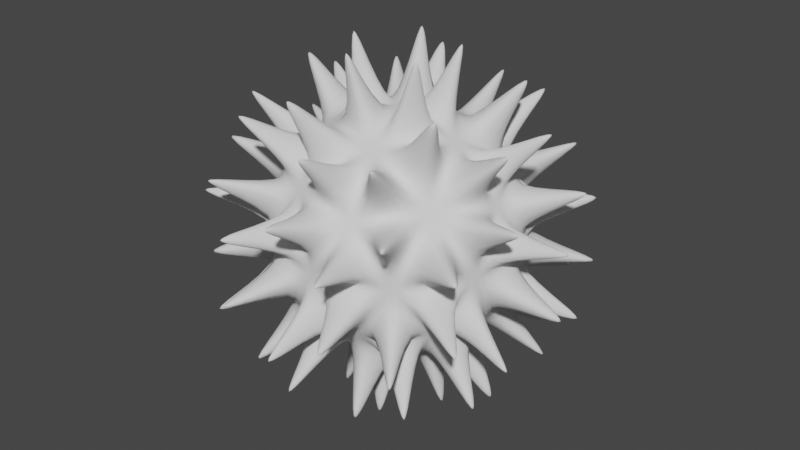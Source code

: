 # Source: Enemy.blend  (saved by Blender 2.80.75; exported with 4.5.12 LTS)
import bpy
from mathutils import Matrix  # noqa: F401  (used for matrix-valued properties, if any)

bpy.ops.wm.read_factory_settings(use_empty=True)
scene = bpy.context.scene
scene.name = 'Scene'

# ---- collections
col_collection = bpy.data.collections.new('Collection'); scene.collection.children.link(col_collection)

# ---- world
world_world = bpy.data.worlds.new('World'); scene.world = world_world
world_world.use_nodes = True; world_world.node_tree.nodes.clear()
_N = world_world.node_tree.nodes; _L = world_world.node_tree.links
n0 = _N.new('ShaderNodeOutputWorld'); n0.name = 'World Output'; n0.location = (300, 300)
n1 = _N.new('ShaderNodeBackground'); n1.name = 'Background'; n1.location = (10, 300)
n1.inputs[0].default_value = (0.05088, 0.05088, 0.05088, 1.0)
_L.new(n1.outputs[0], n0.inputs[0])
n0.is_active_output = True
world_world.color = (0.05088, 0.05088, 0.05088)
world_world.use_sun_shadow = False
world_world.sun_shadow_jitter_overblur = 0.0

# ---- meshes
me_icosphere = bpy.data.meshes.new('Icosphere')
me_icosphere.from_pydata([(0.1279, -0.3938, -1.458), (0.0181, -0.05569, -0.9515), (-0.3349, -0.2434, -1.458), (-0.04737, -0.03442, -0.9515), (-0.3349, 0.2434, -1.458), (-0.04737, 0.03442, -0.9515), (0.1279, 0.3938, -1.458), (0.0181, 0.05569, -0.9515), (0.414, 6.893e-09, -1.458), (0.05856, 9.307e-09, -0.9515), (0.7909, -0.8754, -0.9517), (0.6511, -0.5156, -0.4679), (1.077, -0.4816, -0.9517), (0.6916, -0.4599, -0.4679), (1.333, -0.4816, -0.5377), (0.7278, -0.4599, -0.4093), (1.205, -0.8754, -0.2818), (0.7097, -0.5156, -0.3731), (0.8699, -1.119, -0.5377), (0.6623, -0.55, -0.4093), (-0.1253, -1.173, -0.9517), (-0.2237, -0.7998, -0.4679), (-0.04621, -1.416, -0.5377), (-0.2125, -0.8343, -0.4093), (-0.4602, -1.416, -0.2818), (-0.2711, -0.8343, -0.3731), (-0.7952, -1.173, -0.5377), (-0.3184, -0.7998, -0.4093), (-0.5882, -1.023, -0.9517), (-0.2892, -0.7786, -0.4679), (-1.154, -0.2434, -0.9517), (-0.8298, -0.03442, -0.4679), (-1.361, -0.3938, -0.5377), (-0.8591, -0.05569, -0.4093), (-1.489, -8.691e-09, -0.2818), (-0.8772, 1.445e-09, -0.3731), (-1.361, 0.3938, -0.5377), (-0.8591, 0.05569, -0.4093), (-1.154, 0.2434, -0.9517), (-0.8298, 0.03442, -0.4679), (-0.5882, 1.023, -0.9517), (-0.2892, 0.7786, -0.4679), (-0.7952, 1.173, -0.5377), (-0.3184, 0.7998, -0.4093), (-0.4602, 1.416, -0.2818), (-0.2711, 0.8343, -0.3731), (-0.04621, 1.416, -0.5377), (-0.2125, 0.8343, -0.4093), (-0.1253, 1.173, -0.9517), (-0.2237, 0.7998, -0.4679), (1.077, 0.4816, -0.9517), (0.6916, 0.4599, -0.4679), (0.7909, 0.8754, -0.9517), (0.6511, 0.5156, -0.4679), (0.8699, 1.119, -0.5377), (0.6623, 0.55, -0.4093), (1.205, 0.8754, -0.2818), (0.7097, 0.5156, -0.3731), (1.333, 0.4816, -0.5377), (0.7278, 0.4599, -0.4093), (0.4602, -1.416, 0.2818), (0.2711, -0.8343, 0.3731), (0.7952, -1.173, 0.5377), (0.3184, -0.7998, 0.4093), (0.5882, -1.023, 0.9517), (0.2892, -0.7786, 0.4679), (0.1253, -1.173, 0.9517), (0.2237, -0.7998, 0.4679), (0.04621, -1.416, 0.5377), (0.2125, -0.8343, 0.4093), (-1.205, -0.8754, 0.2818), (-0.7097, -0.5156, 0.3731), (-0.8699, -1.119, 0.5377), (-0.6623, -0.55, 0.4093), (-0.7909, -0.8754, 0.9517), (-0.6511, -0.5156, 0.4679), (-1.077, -0.4816, 0.9517), (-0.6916, -0.4599, 0.4679), (-1.333, -0.4816, 0.5377), (-0.7278, -0.4599, 0.4093), (-1.205, 0.8754, 0.2818), (-0.7097, 0.5156, 0.3731), (-1.333, 0.4816, 0.5377), (-0.7278, 0.4599, 0.4093), (-1.077, 0.4816, 0.9517), (-0.6916, 0.4599, 0.4679), (-0.7909, 0.8754, 0.9517), (-0.6511, 0.5156, 0.4679), (-0.8699, 1.119, 0.5377), (-0.6623, 0.55, 0.4093), (0.4602, 1.416, 0.2818), (0.2711, 0.8343, 0.3731), (0.04621, 1.416, 0.5377), (0.2125, 0.8343, 0.4093), (0.1253, 1.173, 0.9517), (0.2237, 0.7998, 0.4679), (0.5882, 1.023, 0.9517), (0.2892, 0.7786, 0.4679), (0.7952, 1.173, 0.5377), (0.3184, 0.7998, 0.4093), (1.489, -7.978e-09, 0.2818), (0.8772, 4.448e-09, 0.3731), (1.361, 0.3938, 0.5377), (0.8591, 0.05569, 0.4093), (1.154, 0.2434, 0.9517), (0.8298, 0.03442, 0.4679), (1.154, -0.2434, 0.9517), (0.8298, -0.03442, 0.4679), (1.361, -0.3938, 0.5377), (0.8591, -0.05569, 0.4093), (0.3349, 0.2434, 1.458), (0.04737, 0.03442, 0.9515), (-0.1279, 0.3938, 1.458), (-0.0181, 0.05569, 0.9515), (-0.414, 6.18e-09, 1.458), (-0.05856, 5.594e-09, 0.9515), (-0.1279, -0.3938, 1.458), (-0.0181, -0.05569, 0.9515), (0.3349, -0.2434, 1.458), (0.04737, -0.03442, 0.9515), (0.1133, -0.4387, -1.445), (-0.1035, -0.4306, -0.8339), (0.2402, -0.8601, -1.203), (-0.09034, -0.4907, -0.8004), (-0.115, -1.142, -0.988), (-0.1366, -0.5323, -0.7679), (-0.5779, -0.9911, -0.988), (-0.2024, -0.5109, -0.7679), (-0.6999, -0.5546, -1.203), (-0.2154, -0.4501, -0.8004), (-0.3496, -0.2883, -1.445), (-0.1693, -0.4092, -0.8339), (0.764, -0.8559, -0.988), (0.4234, -0.3503, -0.7679), (0.3112, -0.837, -1.203), (0.3615, -0.3439, -0.8004), (0.1662, -0.4216, -1.445), (0.3369, -0.2875, -0.8339), (0.4523, -0.02781, -1.445), (0.3775, -0.2315, -0.8339), (0.8922, -0.03733, -1.203), (0.4388, -0.2376, -0.8004), (1.05, -0.4621, -0.988), (0.464, -0.2944, -0.7679), (-0.07674, -1.169, -0.9588), (0.1821, -0.7638, -0.5244), (0.2916, -0.8974, -1.164), (0.2366, -0.7283, -0.5506), (0.7494, -0.9009, -0.9588), (0.3016, -0.725, -0.5244), (0.8285, -1.144, -0.5447), (0.3129, -0.7596, -0.4656), (0.4522, -1.392, -0.3233), (0.258, -0.794, -0.4387), (0.002324, -1.413, -0.5447), (0.1934, -0.7984, -0.4656), (1.088, -0.4343, -0.9587), (0.7827, -0.06283, -0.5244), (0.9436, 0.0, -1.164), (0.7658, -7.451e-09, -0.5506), (1.088, 0.4343, -0.9587), (0.7827, 0.06283, -0.5244), (1.344, 0.4343, -0.5447), (0.8191, 0.06283, -0.4656), (1.463, 1.648e-09, -0.3233), (0.8349, 0.0, -0.4387), (1.344, -0.4343, -0.5447), (0.8191, -0.06283, -0.4656), (1.05, 0.4621, -0.988), (0.464, 0.2944, -0.7679), (0.8922, 0.03733, -1.203), (0.4388, 0.2376, -0.8004), (0.4523, 0.02781, -1.445), (0.3775, 0.2315, -0.8339), (0.1662, 0.4216, -1.445), (0.3369, 0.2875, -0.8339), (0.3112, 0.837, -1.203), (0.3615, 0.3439, -0.8004), (0.764, 0.8559, -0.988), (0.4234, 0.3503, -0.7679), (-0.3823, -0.2434, -1.445), (-0.4415, -0.03459, -0.8339), (-0.7438, -0.4942, -1.203), (-0.4946, -0.06573, -0.8004), (-1.121, -0.2434, -0.988), (-0.5484, -0.03459, -0.7679), (-1.121, 0.2434, -0.988), (-0.5484, 0.03459, -0.7679), (-0.7438, 0.4942, -1.203), (-0.4946, 0.06573, -0.8004), (-0.3823, 0.2434, -1.445), (-0.4415, 0.03459, -0.8339), (-1.136, -0.2883, -0.9587), (-0.6702, -0.4092, -0.5244), (-0.7634, -0.5546, -1.164), (-0.6195, -0.4501, -0.5506), (-0.6252, -0.9911, -0.9588), (-0.5963, -0.5109, -0.5244), (-0.8322, -1.142, -0.5447), (-0.6257, -0.5323, -0.4656), (-1.184, -0.8601, -0.3233), (-0.6755, -0.4907, -0.4387), (-1.343, -0.4387, -0.5447), (-0.6996, -0.4306, -0.4656), (-0.3496, 0.2883, -1.445), (-0.1693, 0.4092, -0.8339), (-0.6999, 0.5546, -1.203), (-0.2154, 0.4501, -0.8004), (-0.5779, 0.9911, -0.988), (-0.2024, 0.5109, -0.7679), (-0.115, 1.142, -0.988), (-0.1366, 0.5323, -0.7679), (0.2402, 0.8601, -1.203), (-0.09034, 0.4907, -0.8004), (0.1133, 0.4387, -1.445), (-0.1035, 0.4306, -0.8339), (-0.6252, 0.9911, -0.9588), (-0.5963, 0.5109, -0.5244), (-0.7634, 0.5546, -1.164), (-0.6195, 0.4501, -0.5506), (-1.136, 0.2883, -0.9587), (-0.6702, 0.4092, -0.5244), (-1.343, 0.4387, -0.5447), (-0.6996, 0.4306, -0.4656), (-1.184, 0.8601, -0.3233), (-0.6755, 0.4907, -0.4387), (-0.8322, 1.142, -0.5447), (-0.6257, 0.5323, -0.4656), (0.7494, 0.9009, -0.9588), (0.3016, 0.725, -0.5244), (0.2916, 0.8974, -1.164), (0.2366, 0.7283, -0.5506), (-0.07674, 1.169, -0.9588), (0.1821, 0.7638, -0.5244), (0.002324, 1.413, -0.5447), (0.1934, 0.7984, -0.4656), (0.4522, 1.392, -0.3233), (0.258, 0.794, -0.4387), (0.8285, 1.144, -0.5447), (0.3129, 0.7596, -0.4656), (1.353, -0.4621, -0.4974), (0.8943, -0.2944, -0.07163), (1.475, -0.03733, -0.2598), (0.9121, -0.2376, -0.03456), (1.494, -0.02781, 0.2415), (0.9147, -0.2315, 0.03526), (1.366, -0.4216, 0.4974), (0.8965, -0.2875, 0.07163), (1.216, -0.837, 0.2598), (0.8775, -0.3439, 0.03456), (1.225, -0.8559, -0.2415), (0.8761, -0.3503, -0.03526), (1.494, 0.02781, 0.2415), (0.9147, 0.2315, 0.03526), (1.475, 0.03733, -0.2598), (0.9121, 0.2376, -0.03456), (1.353, 0.4621, -0.4974), (0.8943, 0.2944, -0.07163), (1.225, 0.8559, -0.2415), (0.8761, 0.3503, -0.03526), (1.216, 0.837, 0.2598), (0.8775, 0.3439, 0.03456), (1.366, 0.4216, 0.4974), (0.8965, 0.2875, 0.07163), (-0.02133, -1.43, -0.4974), (-0.003605, -0.9415, -0.07163), (0.4204, -1.415, -0.2598), (0.05591, -0.9409, -0.03456), (0.4354, -1.43, 0.2415), (0.06246, -0.9415, 0.03526), (0.02133, -1.43, 0.4974), (0.003605, -0.9415, 0.07163), (-0.4204, -1.415, 0.2598), (-0.05591, -0.9409, 0.03456), (-0.4354, -1.43, -0.2415), (-0.06246, -0.9415, -0.03526), (0.4883, -1.413, 0.2415), (0.5029, -0.7984, 0.03526), (0.4914, -1.392, -0.2598), (0.5078, -0.794, -0.03456), (0.8577, -1.144, -0.4974), (0.5563, -0.7596, -0.07163), (1.193, -0.9009, -0.2415), (0.6039, -0.725, -0.03526), (1.172, -0.8974, 0.2598), (0.5983, -0.7283, 0.03456), (0.8232, -1.169, 0.4974), (0.5505, -0.7638, 0.07163), (-1.366, -0.4216, -0.4974), (-0.8965, -0.2875, -0.07163), (-1.216, -0.837, -0.2598), (-0.8775, -0.3439, -0.03456), (-1.225, -0.8559, 0.2415), (-0.8761, -0.3503, 0.03526), (-1.353, -0.4621, 0.4974), (-0.8943, -0.2944, 0.07163), (-1.475, -0.03733, 0.2598), (-0.9121, -0.2376, 0.03456), (-1.494, -0.02781, -0.2415), (-0.9147, -0.2315, -0.03526), (-1.193, -0.9009, 0.2415), (-0.6039, -0.725, 0.03526), (-1.172, -0.8974, -0.2598), (-0.5983, -0.7283, -0.03456), (-0.8232, -1.169, -0.4974), (-0.5505, -0.7638, -0.07163), (-0.4882, -1.413, -0.2415), (-0.5029, -0.7984, -0.03526), (-0.4914, -1.392, 0.2598), (-0.5078, -0.794, 0.03456), (-0.8577, -1.144, 0.4974), (-0.5563, -0.7596, 0.07163), (-0.8232, 1.169, -0.4974), (-0.5505, 0.7638, -0.07163), (-1.172, 0.8974, -0.2598), (-0.5983, 0.7283, -0.03456), (-1.193, 0.9009, 0.2415), (-0.6039, 0.725, 0.03526), (-0.8577, 1.144, 0.4974), (-0.5563, 0.7596, 0.07163), (-0.4914, 1.392, 0.2598), (-0.5078, 0.794, 0.03456), (-0.4883, 1.413, -0.2415), (-0.5029, 0.7984, -0.03526), (-1.225, 0.8559, 0.2415), (-0.8761, 0.3503, 0.03526), (-1.216, 0.837, -0.2598), (-0.8775, 0.3439, -0.03456), (-1.366, 0.4216, -0.4974), (-0.8965, 0.2875, -0.07163), (-1.494, 0.02781, -0.2415), (-0.9147, 0.2315, -0.03526), (-1.475, 0.03733, 0.2598), (-0.9121, 0.2376, 0.03456), (-1.353, 0.4621, 0.4974), (-0.8943, 0.2944, 0.07163), (0.8577, 1.144, -0.4974), (0.5563, 0.7596, -0.07163), (0.4914, 1.392, -0.2598), (0.5078, 0.794, -0.03456), (0.4883, 1.413, 0.2415), (0.5029, 0.7984, 0.03526), (0.8232, 1.169, 0.4974), (0.5505, 0.7638, 0.07163), (1.172, 0.8974, 0.2598), (0.5983, 0.7283, 0.03456), (1.193, 0.9009, -0.2415), (0.6039, 0.725, -0.03526), (0.4354, 1.43, 0.2415), (0.06246, 0.9415, 0.03526), (0.4204, 1.415, -0.2598), (0.05591, 0.9409, -0.03456), (-0.02133, 1.43, -0.4974), (-0.003605, 0.9415, -0.07163), (-0.4354, 1.43, -0.2415), (-0.06246, 0.9415, -0.03526), (-0.4204, 1.415, 0.2598), (-0.05591, 0.9409, 0.03456), (0.02133, 1.43, 0.4974), (0.003605, 0.9415, 0.07163), (0.8322, -1.142, 0.5447), (0.6257, -0.5323, 0.4656), (1.184, -0.8601, 0.3233), (0.6755, -0.4907, 0.4387), (1.343, -0.4387, 0.5447), (0.6996, -0.4306, 0.4656), (1.136, -0.2883, 0.9587), (0.6702, -0.4092, 0.5244), (0.7634, -0.5546, 1.164), (0.6195, -0.4501, 0.5506), (0.6252, -0.9911, 0.9588), (0.5963, -0.5109, 0.5244), (-0.8285, -1.144, 0.5447), (-0.3129, -0.7596, 0.4656), (-0.4522, -1.392, 0.3233), (-0.258, -0.794, 0.4387), (-0.002324, -1.413, 0.5447), (-0.1934, -0.7984, 0.4656), (0.07674, -1.169, 0.9588), (-0.1821, -0.7638, 0.5244), (-0.2916, -0.8974, 1.164), (-0.2366, -0.7283, 0.5506), (-0.7494, -0.9009, 0.9588), (-0.3016, -0.725, 0.5244), (-1.344, 0.4343, 0.5447), (-0.8191, 0.06283, 0.4656), (-1.463, 3.09e-09, 0.3233), (-0.8349, -2.811e-09, 0.4387), (-1.344, -0.4343, 0.5447), (-0.8191, -0.06283, 0.4656), (-1.088, -0.4343, 0.9587), (-0.7827, -0.06283, 0.5244), (-0.9436, 0.0, 1.164), (-0.7658, -1.026e-08, 0.5506), (-1.088, 0.4343, 0.9587), (-0.7827, 0.06283, 0.5244), (-0.002324, 1.413, 0.5447), (-0.1934, 0.7984, 0.4656), (-0.4522, 1.392, 0.3233), (-0.258, 0.794, 0.4387), (-0.8285, 1.144, 0.5447), (-0.3129, 0.7596, 0.4656), (-0.7494, 0.9009, 0.9588), (-0.3016, 0.725, 0.5244), (-0.2916, 0.8974, 1.164), (-0.2366, 0.7283, 0.5506), (0.07674, 1.169, 0.9588), (-0.1821, 0.7638, 0.5244), (1.343, 0.4387, 0.5447), (0.6996, 0.4306, 0.4656), (1.184, 0.8601, 0.3233), (0.6755, 0.4907, 0.4387), (0.8322, 1.142, 0.5447), (0.6257, 0.5323, 0.4656), (0.6252, 0.9911, 0.9588), (0.5963, 0.5109, 0.5244), (0.7634, 0.5546, 1.164), (0.6195, 0.4501, 0.5506), (1.136, 0.2883, 0.9587), (0.6702, 0.4092, 0.5244), (0.5779, -0.9911, 0.988), (0.2024, -0.5109, 0.7679), (0.6999, -0.5546, 1.203), (0.2154, -0.4501, 0.8004), (0.3496, -0.2883, 1.445), (0.1693, -0.4092, 0.8339), (-0.1133, -0.4387, 1.445), (0.1035, -0.4306, 0.8339), (-0.2402, -0.8601, 1.203), (0.09034, -0.4907, 0.8004), (0.115, -1.142, 0.988), (0.1366, -0.5323, 0.7679), (0.3823, -0.2434, 1.445), (0.4415, -0.03459, 0.8339), (0.7438, -0.4942, 1.203), (0.4946, -0.06573, 0.8004), (1.121, -0.2434, 0.988), (0.5484, -0.03459, 0.7679), (1.121, 0.2434, 0.988), (0.5484, 0.03459, 0.7679), (0.7438, 0.4942, 1.203), (0.4946, 0.06573, 0.8004), (0.3823, 0.2434, 1.445), (0.4415, 0.03459, 0.8339), (-0.764, -0.8559, 0.988), (-0.4234, -0.3503, 0.7679), (-0.3112, -0.837, 1.203), (-0.3615, -0.3439, 0.8004), (-0.1662, -0.4216, 1.445), (-0.3369, -0.2875, 0.8339), (-0.4523, -0.02781, 1.445), (-0.3775, -0.2315, 0.8339), (-0.8922, -0.03733, 1.203), (-0.4388, -0.2376, 0.8004), (-1.05, -0.4621, 0.988), (-0.464, -0.2944, 0.7679), (-1.05, 0.4621, 0.988), (-0.464, 0.2944, 0.7679), (-0.8922, 0.03733, 1.203), (-0.4388, 0.2376, 0.8004), (-0.4523, 0.02781, 1.445), (-0.3775, 0.2315, 0.8339), (-0.1662, 0.4216, 1.445), (-0.3369, 0.2875, 0.8339), (-0.3112, 0.837, 1.203), (-0.3615, 0.3439, 0.8004), (-0.764, 0.8559, 0.988), (-0.4234, 0.3503, 0.7679), (0.115, 1.142, 0.988), (0.1366, 0.5323, 0.7679), (-0.2402, 0.8601, 1.203), (0.09034, 0.4907, 0.8004), (-0.1133, 0.4387, 1.445), (0.1035, 0.4306, 0.8339), (0.3496, 0.2883, 1.445), (0.1693, 0.4092, 0.8339), (0.6999, 0.5546, 1.203), (0.2154, 0.4501, 0.8004), (0.5779, 0.9911, 0.988), (0.2024, 0.5109, 0.7679)], [], [(19, 151, 149, 11), (17, 283, 281, 19), (7, 175, 173, 9), (138, 8, 172), (191, 5, 3, 181), (150, 18, 280), (27, 199, 197, 29), (37, 223, 221, 39), (47, 235, 233, 49), (162, 58, 256), (275, 25, 23, 265), (299, 35, 33, 289), (323, 45, 43, 313), (239, 55, 53, 229), (371, 65, 63, 361), (270, 68, 376), (294, 78, 388), (318, 88, 400), (342, 98, 412), (121, 123, 125, 127, 129, 131), (133, 135, 137, 139, 141, 143), (419, 105, 103, 409), (111, 475, 473, 113), (421, 423, 425, 427, 429, 431), (407, 95, 93, 397), (115, 451, 449, 117), (409, 411, 413, 415, 417, 419), (395, 85, 83, 385), (117, 427, 425, 119), (397, 399, 401, 403, 405, 407), (383, 75, 73, 373), (424, 432, 118), (385, 387, 389, 391, 393, 395), (105, 439, 437, 107), (107, 367, 365, 109), (277, 279, 281, 283, 285, 287), (479, 97, 95, 469), (97, 415, 413, 99), (373, 375, 377, 379, 381, 383), (467, 87, 85, 457), (87, 403, 401, 89), (325, 327, 329, 331, 333, 335), (455, 77, 75, 445), (77, 391, 389, 79), (301, 303, 305, 307, 309, 311), (431, 67, 65, 421), (67, 379, 377, 69), (265, 267, 269, 271, 273, 275), (246, 108, 364), (109, 247, 245, 101), (253, 255, 257, 259, 261, 263), (45, 355, 353, 47), (99, 343, 341, 91), (241, 243, 245, 247, 249, 251), (35, 331, 329, 37), (89, 319, 317, 81), (229, 231, 233, 235, 237, 239), (25, 307, 305, 27), (79, 295, 293, 71), (169, 171, 173, 175, 177, 179), (251, 17, 15, 241), (443, 111, 119, 433), (181, 183, 185, 187, 189, 191), (347, 57, 55, 337), (57, 259, 257, 59), (193, 195, 197, 199, 201, 203), (210, 48, 232), (59, 163, 161, 51), (205, 207, 209, 211, 213, 215), (186, 38, 220), (49, 211, 209, 41), (195, 129, 127, 197), (126, 28, 196), (69, 271, 269, 61), (157, 159, 161, 163, 165, 167), (167, 15, 13, 157), (39, 187, 185, 31), (145, 147, 149, 151, 153, 155), (29, 127, 125, 21), (131, 3, 1, 121), (143, 13, 11, 133), (155, 23, 21, 145), (203, 33, 31, 193), (227, 43, 41, 217), (179, 53, 51, 169), (287, 63, 61, 277), (311, 73, 71, 301), (335, 83, 81, 325), (359, 93, 91, 349), (263, 103, 101, 253), (442, 474, 110), (121, 137, 135, 123), (147, 135, 133, 149), (279, 153, 151, 281), (159, 171, 169, 161), (175, 215, 213, 177), (183, 195, 193, 185), (303, 201, 199, 305), (207, 219, 217, 209), (327, 225, 223, 329), (351, 237, 235, 353), (243, 255, 253, 245), (259, 347, 345, 261), (267, 279, 277, 269), (285, 363, 361, 287), (291, 303, 301, 293), (309, 375, 373, 311), (315, 327, 325, 317), (333, 387, 385, 335), (339, 351, 349, 341), (357, 399, 397, 359), (435, 369, 367, 437), (429, 381, 379, 431), (453, 393, 391, 455), (465, 405, 403, 467), (477, 417, 415, 479), (423, 435, 433, 425), (441, 477, 475, 443), (459, 453, 451, 461), (471, 465, 463, 473), (0, 136, 120), (132, 10, 148), (124, 144, 20), (12, 142, 156), (160, 168, 50), (2, 130, 180), (184, 192, 30), (4, 190, 204), (208, 216, 40), (178, 228, 52), (14, 166, 240), (244, 252, 100), (22, 154, 264), (268, 276, 60), (32, 202, 288), (292, 300, 70), (42, 226, 312), (316, 324, 80), (54, 238, 336), (340, 348, 90), (286, 360, 62), (310, 372, 72), (334, 384, 82), (358, 396, 92), (262, 408, 102), (64, 370, 420), (111, 113, 115, 117, 119), (74, 382, 444), (84, 394, 456), (94, 406, 468), (21, 23, 25, 27, 29), (1, 3, 5, 7, 9), (11, 13, 15, 17, 19), (51, 53, 55, 57, 59), (6, 214, 174), (31, 33, 35, 37, 39), (198, 26, 304), (41, 43, 45, 47, 49), (222, 36, 328), (234, 46, 352), (101, 103, 105, 107, 109), (56, 346, 258), (61, 63, 65, 67, 69), (16, 250, 282), (71, 73, 75, 77, 79), (24, 274, 306), (81, 83, 85, 87, 89), (34, 298, 330), (91, 93, 95, 97, 99), (44, 322, 354), (366, 106, 436), (378, 66, 430), (390, 76, 454), (402, 86, 466), (414, 96, 478), (448, 426, 116), (104, 418, 438), (460, 450, 114), (472, 462, 112), (113, 463, 461, 115), (445, 447, 449, 451, 453, 455), (440, 416, 476), (439, 419, 417, 441), (469, 471, 473, 475, 477, 479), (470, 404, 464), (469, 407, 405, 471), (457, 459, 461, 463, 465, 467), (458, 392, 452), (457, 395, 393, 459), (433, 435, 437, 439, 441, 443), (446, 380, 428), (445, 383, 381, 447), (447, 429, 427, 449), (422, 368, 434), (421, 371, 369, 423), (260, 344, 410), (261, 411, 409, 263), (349, 351, 353, 355, 357, 359), (361, 363, 365, 367, 369, 371), (356, 320, 398), (355, 323, 321, 357), (337, 339, 341, 343, 345, 347), (332, 296, 386), (331, 299, 297, 333), (313, 315, 317, 319, 321, 323), (308, 272, 374), (307, 275, 273, 309), (289, 291, 293, 295, 297, 299), (284, 248, 362), (283, 251, 249, 285), (411, 345, 343, 413), (338, 236, 350), (337, 239, 237, 339), (399, 321, 319, 401), (314, 224, 326), (313, 227, 225, 315), (387, 297, 295, 389), (290, 200, 302), (289, 203, 201, 291), (375, 273, 271, 377), (266, 152, 278), (265, 155, 153, 267), (363, 249, 247, 365), (242, 164, 254), (241, 167, 165, 243), (176, 212, 230), (177, 231, 229, 179), (217, 219, 221, 223, 225, 227), (231, 213, 211, 233), (206, 188, 218), (205, 191, 189, 207), (219, 189, 187, 221), (182, 128, 194), (181, 131, 129, 183), (255, 165, 163, 257), (158, 140, 170), (157, 143, 141, 159), (122, 134, 146), (123, 147, 145, 125), (171, 141, 139, 173), (215, 7, 5, 205), (130, 2, 3, 131), (0, 120, 121, 1), (142, 12, 13, 143), (10, 132, 133, 11), (154, 22, 23, 155), (20, 144, 145, 21), (166, 14, 15, 167), (12, 156, 157, 13), (178, 52, 53, 179), (50, 168, 169, 51), (190, 4, 5, 191), (2, 180, 181, 3), (202, 32, 33, 203), (30, 192, 193, 31), (214, 6, 7, 215), (4, 204, 205, 5), (226, 42, 43, 227), (40, 216, 217, 41), (238, 54, 55, 239), (52, 228, 229, 53), (250, 16, 17, 251), (14, 240, 241, 15), (262, 102, 103, 263), (100, 252, 253, 101), (274, 24, 25, 275), (22, 264, 265, 23), (286, 62, 63, 287), (60, 276, 277, 61), (298, 34, 35, 299), (32, 288, 289, 33), (310, 72, 73, 311), (70, 300, 301, 71), (322, 44, 45, 323), (42, 312, 313, 43), (334, 82, 83, 335), (80, 324, 325, 81), (346, 56, 57, 347), (54, 336, 337, 55), (358, 92, 93, 359), (90, 348, 349, 91), (370, 64, 65, 371), (62, 360, 361, 63), (382, 74, 75, 383), (72, 372, 373, 73), (394, 84, 85, 395), (82, 384, 385, 83), (406, 94, 95, 407), (92, 396, 397, 93), (418, 104, 105, 419), (102, 408, 409, 103), (430, 66, 67, 431), (64, 420, 421, 65), (442, 110, 111, 443), (118, 432, 433, 119), (454, 76, 77, 455), (74, 444, 445, 75), (466, 86, 87, 467), (84, 456, 457, 85), (478, 96, 97, 479), (94, 468, 469, 95), (28, 126, 127, 29), (124, 20, 21, 125), (8, 138, 139, 9), (136, 0, 1, 137), (18, 150, 151, 19), (148, 10, 11, 149), (58, 162, 163, 59), (160, 50, 51, 161), (6, 174, 175, 7), (172, 8, 9, 173), (38, 186, 187, 39), (184, 30, 31, 185), (26, 198, 199, 27), (196, 28, 29, 197), (48, 210, 211, 49), (208, 40, 41, 209), (36, 222, 223, 37), (220, 38, 39, 221), (46, 234, 235, 47), (232, 48, 49, 233), (108, 246, 247, 109), (244, 100, 101, 245), (56, 258, 259, 57), (256, 58, 59, 257), (68, 270, 271, 69), (268, 60, 61, 269), (16, 282, 283, 17), (280, 18, 19, 281), (78, 294, 295, 79), (292, 70, 71, 293), (24, 306, 307, 25), (304, 26, 27, 305), (88, 318, 319, 89), (316, 80, 81, 317), (34, 330, 331, 35), (328, 36, 37, 329), (98, 342, 343, 99), (340, 90, 91, 341), (44, 354, 355, 45), (352, 46, 47, 353), (106, 366, 367, 107), (364, 108, 109, 365), (66, 378, 379, 67), (376, 68, 69, 377), (76, 390, 391, 77), (388, 78, 79, 389), (86, 402, 403, 87), (400, 88, 89, 401), (96, 414, 415, 97), (412, 98, 99, 413), (116, 426, 427, 117), (424, 118, 119, 425), (104, 438, 439, 105), (436, 106, 107, 437), (114, 450, 451, 115), (448, 116, 117, 449), (112, 462, 463, 113), (460, 114, 115, 461), (110, 474, 475, 111), (472, 112, 113, 473), (440, 476, 477, 441), (474, 442, 443, 475), (438, 418, 419, 439), (416, 440, 441, 417), (476, 416, 417, 477), (414, 478, 479, 415), (470, 464, 465, 471), (462, 472, 473, 463), (468, 406, 407, 469), (404, 470, 471, 405), (464, 404, 405, 465), (402, 466, 467, 403), (458, 452, 453, 459), (450, 460, 461, 451), (456, 394, 395, 457), (392, 458, 459, 393), (452, 392, 393, 453), (390, 454, 455, 391), (446, 428, 429, 447), (426, 448, 449, 427), (444, 382, 383, 445), (380, 446, 447, 381), (428, 380, 381, 429), (378, 430, 431, 379), (422, 434, 435, 423), (432, 424, 425, 433), (420, 370, 371, 421), (368, 422, 423, 369), (434, 368, 369, 435), (366, 436, 437, 367), (260, 410, 411, 261), (408, 262, 263, 409), (258, 346, 347, 259), (344, 260, 261, 345), (410, 344, 345, 411), (342, 412, 413, 343), (356, 398, 399, 357), (396, 358, 359, 397), (354, 322, 323, 355), (320, 356, 357, 321), (398, 320, 321, 399), (318, 400, 401, 319), (332, 386, 387, 333), (384, 334, 335, 385), (330, 298, 299, 331), (296, 332, 333, 297), (386, 296, 297, 387), (294, 388, 389, 295), (308, 374, 375, 309), (372, 310, 311, 373), (306, 274, 275, 307), (272, 308, 309, 273), (374, 272, 273, 375), (270, 376, 377, 271), (284, 362, 363, 285), (360, 286, 287, 361), (282, 250, 251, 283), (248, 284, 285, 249), (362, 248, 249, 363), (246, 364, 365, 247), (338, 350, 351, 339), (348, 340, 341, 349), (336, 238, 239, 337), (236, 338, 339, 237), (350, 236, 237, 351), (234, 352, 353, 235), (314, 326, 327, 315), (324, 316, 317, 325), (312, 226, 227, 313), (224, 314, 315, 225), (326, 224, 225, 327), (222, 328, 329, 223), (290, 302, 303, 291), (300, 292, 293, 301), (288, 202, 203, 289), (200, 290, 291, 201), (302, 200, 201, 303), (198, 304, 305, 199), (266, 278, 279, 267), (276, 268, 269, 277), (264, 154, 155, 265), (152, 266, 267, 153), (278, 152, 153, 279), (150, 280, 281, 151), (242, 254, 255, 243), (252, 244, 245, 253), (240, 166, 167, 241), (164, 242, 243, 165), (254, 164, 165, 255), (162, 256, 257, 163), (176, 230, 231, 177), (228, 178, 179, 229), (174, 214, 215, 175), (212, 176, 177, 213), (230, 212, 213, 231), (210, 232, 233, 211), (206, 218, 219, 207), (216, 208, 209, 217), (204, 190, 191, 205), (188, 206, 207, 189), (218, 188, 189, 219), (186, 220, 221, 187), (182, 194, 195, 183), (192, 184, 185, 193), (180, 130, 131, 181), (128, 182, 183, 129), (194, 128, 129, 195), (126, 196, 197, 127), (158, 170, 171, 159), (168, 160, 161, 169), (156, 142, 143, 157), (140, 158, 159, 141), (170, 140, 141, 171), (138, 172, 173, 139), (122, 146, 147, 123), (144, 124, 125, 145), (120, 136, 137, 121), (134, 122, 123, 135), (146, 134, 135, 147), (132, 148, 149, 133), (9, 139, 137, 1)])
me_icosphere.polygons.foreach_set('use_smooth', [True] * 482)
_uv = me_icosphere.uv_layers.new(name='UVMap')
_uv.uv.foreach_set('vector', [0.7391, 0.1629, 0.8075, 0.1629, 0.8075, 0.152, 0.7391, 0.152, 0.7285, 0.1704, 0.7627, 0.2297, 0.7721, 0.2242, 0.7379, 0.165, 0.4523, 0.0143, 0.4865, 0.07355, 0.4908, 0.07007, 0.4565, 0.01083, 0.6456, 0.05608, 0.6364, 0.04006, 0.6271, 0.05608, 0.2408, 0.07355, 0.275, 0.0143, 0.2707, 0.01083, 0.2365, 0.07007, 0.7805, 0.1775, 0.762, 0.1775, 0.7712, 0.1935, 0.01185, 0.1629, 0.08026, 0.1629, 0.08026, 0.152, 0.01185, 0.152, 0.1937, 0.1629, 0.2621, 0.1629, 0.2621, 0.152, 0.1937, 0.152, 0.3755, 0.1629, 0.4439, 0.1629, 0.4439, 0.152, 0.3755, 0.152, 0.5986, 0.1775, 0.5801, 0.1775, 0.5894, 0.1935, 0.8737, 0.2297, 0.9079, 0.1704, 0.8985, 0.165, 0.8642, 0.2242, 0.1464, 0.2297, 0.1806, 0.1704, 0.1712, 0.165, 0.137, 0.2242, 0.3282, 0.2297, 0.3624, 0.1704, 0.353, 0.165, 0.3188, 0.2242, 0.4652, 0.1629, 0.5336, 0.1629, 0.5336, 0.152, 0.4652, 0.152, 0.7379, 0.3204, 0.8063, 0.3203, 0.8063, 0.3095, 0.7379, 0.3095, 0.8621, 0.2789, 0.8529, 0.2949, 0.8714, 0.2949, 0.1349, 0.2789, 0.1256, 0.2949, 0.1441, 0.2949, 0.3167, 0.2789, 0.3074, 0.2949, 0.3259, 0.2949, 0.4985, 0.2789, 0.4892, 0.2949, 0.5077, 0.2949, 0.8478, 0.06877, 0.8496, 0.07402, 0.856, 0.07601, 0.8588, 0.07562, 0.8571, 0.07247, 0.8521, 0.06697, 0.772, 0.09738, 0.7757, 0.09322, 0.7742, 0.0867, 0.7725, 0.08451, 0.7706, 0.08751, 0.7683, 0.09462, 0.5561, 0.3204, 0.6245, 0.3203, 0.6245, 0.3095, 0.5561, 0.3095, 0.5477, 0.4581, 0.5135, 0.3988, 0.5092, 0.4023, 0.5435, 0.4615, 0.7735, 0.375, 0.7698, 0.3792, 0.7713, 0.3857, 0.773, 0.3879, 0.7749, 0.3849, 0.7771, 0.3778, 0.3743, 0.3204, 0.4427, 0.3203, 0.4427, 0.3095, 0.3743, 0.3095, 0.1841, 0.4581, 0.1499, 0.3988, 0.1456, 0.4023, 0.1798, 0.4615, 0.5558, 0.3095, 0.5455, 0.3046, 0.5351, 0.3095, 0.5351, 0.3204, 0.5455, 0.3253, 0.5558, 0.3204, 0.1925, 0.3204, 0.2609, 0.3203, 0.2609, 0.3095, 0.1925, 0.3095, 0.9114, 0.4581, 0.8772, 0.3988, 0.8729, 0.4023, 0.9071, 0.4615, 0.3739, 0.3095, 0.3636, 0.3046, 0.3533, 0.3095, 0.3533, 0.3204, 0.3636, 0.3253, 0.3739, 0.3204, 0.9197, 0.3204, 0.9882, 0.3203, 0.9882, 0.3095, 0.9197, 0.3095, 0.7365, 0.4163, 0.718, 0.4163, 0.7273, 0.4323, 0.1921, 0.3095, 0.1818, 0.3046, 0.1715, 0.3095, 0.1715, 0.3204, 0.1818, 0.3253, 0.1921, 0.3204, 0.6228, 0.3201, 0.5886, 0.3794, 0.5938, 0.3813, 0.628, 0.3221, 0.6482, 0.3203, 0.7166, 0.3204, 0.7166, 0.3095, 0.6482, 0.3095, 0.7826, 0.2424, 0.7817, 0.231, 0.7723, 0.2245, 0.7629, 0.23, 0.7638, 0.2414, 0.7732, 0.2478, 0.5023, 0.3794, 0.4681, 0.3201, 0.4629, 0.3221, 0.4971, 0.3813, 0.4664, 0.3203, 0.5348, 0.3204, 0.5348, 0.3095, 0.4664, 0.3095, 0.9194, 0.3095, 0.9091, 0.3046, 0.8988, 0.3095, 0.8988, 0.3204, 0.9091, 0.3253, 0.9194, 0.3204, 0.3205, 0.3794, 0.2862, 0.3201, 0.2811, 0.3221, 0.3153, 0.3813, 0.2846, 0.3203, 0.353, 0.3204, 0.353, 0.3095, 0.2846, 0.3095, 0.2371, 0.2424, 0.2362, 0.231, 0.2268, 0.2245, 0.2174, 0.23, 0.2183, 0.2414, 0.2277, 0.2478, 0.1386, 0.3794, 0.1044, 0.3201, 0.09929, 0.3221, 0.1335, 0.3813, 0.1028, 0.3203, 0.1712, 0.3204, 0.1712, 0.3095, 0.1028, 0.3095, 0.06124, 0.2462, 0.05947, 0.2409, 0.05309, 0.2389, 0.05033, 0.2393, 0.05198, 0.2424, 0.05701, 0.248, 0.8659, 0.3794, 0.8317, 0.3201, 0.8266, 0.3221, 0.8608, 0.3813, 0.83, 0.3203, 0.8984, 0.3204, 0.8984, 0.3095, 0.83, 0.3095, 0.8641, 0.2245, 0.8547, 0.231, 0.8538, 0.2424, 0.8632, 0.2478, 0.8726, 0.2414, 0.8735, 0.23, 0.6803, 0.2789, 0.6711, 0.2949, 0.6896, 0.2949, 0.647, 0.3074, 0.6812, 0.2481, 0.6718, 0.2427, 0.6376, 0.302, 0.6008, 0.2424, 0.5999, 0.231, 0.5905, 0.2245, 0.581, 0.23, 0.5819, 0.2414, 0.5913, 0.2478, 0.3649, 0.1704, 0.399, 0.2297, 0.4085, 0.2242, 0.3743, 0.165, 0.4652, 0.3074, 0.4994, 0.2481, 0.49, 0.2427, 0.4558, 0.302, 0.6823, 0.2245, 0.6729, 0.231, 0.6719, 0.2424, 0.6814, 0.2478, 0.6908, 0.2414, 0.6917, 0.23, 0.183, 0.1704, 0.2172, 0.2297, 0.2267, 0.2242, 0.1924, 0.165, 0.2833, 0.3074, 0.3176, 0.2481, 0.3081, 0.2427, 0.274, 0.302, 0.4649, 0.152, 0.4545, 0.1471, 0.4442, 0.152, 0.4442, 0.1629, 0.4545, 0.1678, 0.4649, 0.1629, 0.9068, 0.1718, 0.941, 0.231, 0.9453, 0.2275, 0.9111, 0.1683, 0.1015, 0.3074, 0.1358, 0.2481, 0.1263, 0.2427, 0.09214, 0.302, 0.5902, 0.09738, 0.5938, 0.09322, 0.5924, 0.0867, 0.5906, 0.08451, 0.5888, 0.08751, 0.5865, 0.09462, 0.6919, 0.2297, 0.726, 0.1704, 0.7167, 0.165, 0.6824, 0.2242, 0.5774, 0.3988, 0.5432, 0.4581, 0.5475, 0.4615, 0.5817, 0.4023, 0.1206, 0.06877, 0.1223, 0.07402, 0.1287, 0.07601, 0.1315, 0.07562, 0.1298, 0.07247, 0.1248, 0.06697, 0.51, 0.2297, 0.5442, 0.1704, 0.5348, 0.165, 0.5006, 0.2242, 0.5467, 0.1704, 0.5809, 0.2297, 0.5903, 0.2242, 0.5561, 0.165, 0.1012, 0.152, 0.09091, 0.1471, 0.0806, 0.152, 0.0806, 0.1629, 0.09091, 0.1678, 0.1012, 0.1629, 0.4076, 0.1214, 0.3983, 0.1374, 0.4168, 0.1374, 0.5573, 0.1629, 0.6257, 0.1629, 0.6257, 0.152, 0.5573, 0.152, 0.3024, 0.06877, 0.3042, 0.07402, 0.3105, 0.07601, 0.3133, 0.07562, 0.3117, 0.07247, 0.3066, 0.06697, 0.2258, 0.1214, 0.2165, 0.1374, 0.235, 0.1374, 0.3772, 0.1523, 0.4114, 0.09303, 0.4062, 0.09106, 0.372, 0.1503, 0.08971, 0.146, 0.05477, 0.08549, 0.04535, 0.09195, 0.07941, 0.1509, 0.04394, 0.1214, 0.0347, 0.1374, 0.05319, 0.1374, 0.8288, 0.3074, 0.863, 0.2481, 0.8536, 0.2427, 0.8194, 0.302, 0.6467, 0.152, 0.6364, 0.1471, 0.6261, 0.152, 0.6261, 0.1629, 0.6364, 0.1678, 0.6467, 0.1629, 0.647, 0.1629, 0.7154, 0.1629, 0.7154, 0.152, 0.647, 0.152, 0.1953, 0.1523, 0.2296, 0.09303, 0.2244, 0.09106, 0.1902, 0.1503, 0.8285, 0.152, 0.8182, 0.1471, 0.8079, 0.152, 0.8079, 0.1629, 0.8182, 0.1678, 0.8285, 0.1629, 0.01351, 0.1523, 0.04773, 0.09303, 0.04258, 0.09106, 0.008384, 0.1503, 0.05898, 0.07355, 0.09317, 0.0143, 0.08891, 0.01083, 0.0547, 0.07007, 0.6795, 0.09303, 0.7138, 0.1523, 0.7189, 0.1503, 0.6847, 0.09106, 0.8288, 0.1629, 0.8972, 0.1629, 0.8972, 0.152, 0.8288, 0.152, 0.1016, 0.1629, 0.17, 0.1629, 0.17, 0.152, 0.1016, 0.152, 0.2834, 0.1629, 0.3518, 0.1629, 0.3518, 0.152, 0.2834, 0.152, 0.4977, 0.09303, 0.5319, 0.1523, 0.5371, 0.1503, 0.5029, 0.09106, 0.7733, 0.2481, 0.8076, 0.3074, 0.817, 0.302, 0.7828, 0.2427, 0.9523, 0.2505, 0.9865, 0.3097, 0.9916, 0.3078, 0.9574, 0.2485, 0.2279, 0.2481, 0.2621, 0.3074, 0.2715, 0.302, 0.2373, 0.2427, 0.4097, 0.2481, 0.4439, 0.3074, 0.4533, 0.302, 0.4191, 0.2427, 0.5915, 0.2481, 0.6257, 0.3074, 0.6351, 0.302, 0.601, 0.2427, 0.5547, 0.4163, 0.5362, 0.4163, 0.5455, 0.4323, 0.8522, 0.07203, 0.7841, 0.07203, 0.7832, 0.08341, 0.8531, 0.08341, 0.817, 0.146, 0.782, 0.08549, 0.7726, 0.09195, 0.8067, 0.1509, 0.782, 0.2294, 0.817, 0.1689, 0.8067, 0.164, 0.7726, 0.223, 0.6352, 0.146, 0.6002, 0.08549, 0.5908, 0.09195, 0.6249, 0.1509, 0.4886, 0.07203, 0.4205, 0.07203, 0.4196, 0.08341, 0.4895, 0.08341, 0.1271, 0.08549, 0.09211, 0.146, 0.1024, 0.1509, 0.1365, 0.09195, 0.05477, 0.2294, 0.08971, 0.1689, 0.07941, 0.164, 0.04535, 0.223, 0.3089, 0.08549, 0.2739, 0.146, 0.2842, 0.1509, 0.3183, 0.09195, 0.2366, 0.2294, 0.2715, 0.1689, 0.2612, 0.164, 0.2272, 0.223, 0.4184, 0.2294, 0.4533, 0.1689, 0.443, 0.164, 0.409, 0.223, 0.6713, 0.2315, 0.6014, 0.2315, 0.6023, 0.2429, 0.6704, 0.2429, 0.5795, 0.2295, 0.5114, 0.2295, 0.5105, 0.2409, 0.5804, 0.2409, 0.8531, 0.2315, 0.7832, 0.2315, 0.7841, 0.2429, 0.8522, 0.2429, 0.7634, 0.243, 0.7285, 0.3035, 0.7388, 0.3084, 0.7728, 0.2494, 0.1259, 0.2315, 0.05596, 0.2315, 0.05685, 0.2429, 0.125, 0.2429, 0.9452, 0.243, 0.9103, 0.3035, 0.9206, 0.3084, 0.9546, 0.2494, 0.3077, 0.2315, 0.2378, 0.2315, 0.2387, 0.2429, 0.3068, 0.2429, 0.218, 0.243, 0.183, 0.3035, 0.1933, 0.3084, 0.2274, 0.2494, 0.4895, 0.2315, 0.4196, 0.2315, 0.4205, 0.2429, 0.4886, 0.2429, 0.3998, 0.243, 0.3648, 0.3035, 0.3751, 0.3084, 0.4092, 0.2494, 0.6911, 0.3869, 0.7261, 0.3264, 0.7158, 0.3214, 0.6817, 0.3804, 0.8729, 0.3869, 0.9079, 0.3264, 0.8976, 0.3214, 0.8635, 0.3804, 0.1457, 0.3869, 0.1806, 0.3264, 0.1703, 0.3214, 0.1363, 0.3804, 0.3275, 0.3869, 0.3624, 0.3264, 0.3521, 0.3214, 0.3181, 0.3804, 0.5093, 0.3869, 0.5443, 0.3264, 0.534, 0.3214, 0.4999, 0.3804, 0.7622, 0.389, 0.6923, 0.389, 0.6932, 0.4003, 0.7613, 0.4003, 0.5804, 0.389, 0.5105, 0.389, 0.5114, 0.4003, 0.5795, 0.4003, 0.2168, 0.389, 0.1469, 0.389, 0.1478, 0.4003, 0.2159, 0.4003, 0.3986, 0.389, 0.3287, 0.389, 0.3296, 0.4003, 0.3977, 0.4003, 0.8182, 0.04006, 0.8089, 0.05608, 0.8274, 0.05608, 0.7712, 0.1214, 0.762, 0.1374, 0.7805, 0.1374, 0.8651, 0.1214, 0.8559, 0.1374, 0.8744, 0.1374, 0.6926, 0.1374, 0.6833, 0.1214, 0.6741, 0.1374, 0.5986, 0.1374, 0.5894, 0.1214, 0.5801, 0.1374, 0.09091, 0.04006, 0.08166, 0.05608, 0.1002, 0.05608, 0.1379, 0.1214, 0.1286, 0.1374, 0.1471, 0.1374, 0.2727, 0.04006, 0.2635, 0.05608, 0.282, 0.05608, 0.3197, 0.1214, 0.3104, 0.1374, 0.3289, 0.1374, 0.5015, 0.1214, 0.4923, 0.1374, 0.5108, 0.1374, 0.6926, 0.1775, 0.6741, 0.1775, 0.6833, 0.1935, 0.6456, 0.2588, 0.6271, 0.2588, 0.6364, 0.2749, 0.8744, 0.1775, 0.8559, 0.1775, 0.8651, 0.1935, 0.8274, 0.2588, 0.8089, 0.2588, 0.8182, 0.2749, 0.1471, 0.1775, 0.1286, 0.1775, 0.1379, 0.1935, 0.1002, 0.2588, 0.08166, 0.2588, 0.09091, 0.2749, 0.3289, 0.1775, 0.3104, 0.1775, 0.3197, 0.1935, 0.282, 0.2588, 0.2635, 0.2588, 0.2727, 0.2749, 0.5108, 0.1775, 0.4923, 0.1775, 0.5015, 0.1935, 0.4638, 0.2588, 0.4453, 0.2588, 0.4545, 0.2749, 0.7742, 0.2789, 0.765, 0.2949, 0.7835, 0.2949, 0.9561, 0.2789, 0.9468, 0.2949, 0.9653, 0.2949, 0.2288, 0.2789, 0.2195, 0.2949, 0.238, 0.2949, 0.4106, 0.2789, 0.4014, 0.2949, 0.4198, 0.2949, 0.5924, 0.2789, 0.5832, 0.2949, 0.6017, 0.2949, 0.7835, 0.335, 0.765, 0.335, 0.7742, 0.351, 0.5455, 0.4543, 0.5419, 0.4583, 0.5443, 0.4653, 0.5466, 0.4653, 0.549, 0.4583, 0.9653, 0.335, 0.9468, 0.335, 0.9561, 0.351, 0.238, 0.335, 0.2195, 0.335, 0.2288, 0.351, 0.4198, 0.335, 0.4014, 0.335, 0.4106, 0.351, 0.8934, 0.1484, 0.8951, 0.1535, 0.9024, 0.1549, 0.9036, 0.153, 0.8986, 0.1473, 0.8182, 0.01806, 0.8217, 0.01413, 0.8193, 0.007045, 0.8171, 0.007045, 0.8146, 0.01413, 0.7429, 0.1484, 0.7377, 0.1473, 0.7328, 0.153, 0.7339, 0.1549, 0.7413, 0.1535, 0.5611, 0.1484, 0.5559, 0.1473, 0.551, 0.153, 0.5521, 0.1549, 0.5595, 0.1535, 0.4545, 0.04006, 0.4453, 0.05608, 0.4638, 0.05608, 0.1662, 0.1484, 0.1678, 0.1535, 0.1752, 0.1549, 0.1763, 0.153, 0.1714, 0.1473, 0.05319, 0.1775, 0.0347, 0.1775, 0.04394, 0.1935, 0.348, 0.1484, 0.3496, 0.1535, 0.357, 0.1549, 0.3581, 0.153, 0.3532, 0.1473, 0.235, 0.1775, 0.2165, 0.1775, 0.2258, 0.1935, 0.4168, 0.1775, 0.3983, 0.1775, 0.4076, 0.1935, 0.6364, 0.2969, 0.6328, 0.3008, 0.6352, 0.3079, 0.6375, 0.3079, 0.6399, 0.3008, 0.5455, 0.1975, 0.5362, 0.2135, 0.5547, 0.2135, 0.8182, 0.2969, 0.8146, 0.3008, 0.8171, 0.3079, 0.8193, 0.3079, 0.8217, 0.3008, 0.7273, 0.1975, 0.718, 0.2135, 0.7365, 0.2135, 0.09091, 0.2969, 0.08735, 0.3008, 0.08978, 0.3079, 0.09204, 0.3079, 0.09447, 0.3008, 0.9091, 0.1975, 0.8998, 0.2135, 0.9183, 0.2135, 0.2727, 0.2969, 0.2692, 0.3008, 0.2716, 0.3079, 0.2739, 0.3079, 0.2763, 0.3008, 0.1818, 0.1975, 0.1726, 0.2135, 0.1911, 0.2135, 0.4545, 0.2969, 0.451, 0.3008, 0.4534, 0.3079, 0.4557, 0.3079, 0.4581, 0.3008, 0.3636, 0.1975, 0.3544, 0.2135, 0.3729, 0.2135, 0.6896, 0.335, 0.6711, 0.335, 0.6803, 0.351, 0.8714, 0.335, 0.8529, 0.335, 0.8621, 0.351, 0.1441, 0.335, 0.1256, 0.335, 0.1349, 0.351, 0.3259, 0.335, 0.3074, 0.335, 0.3167, 0.351, 0.5077, 0.335, 0.4892, 0.335, 0.4985, 0.351, 0.9183, 0.4163, 0.8998, 0.4163, 0.9091, 0.4323, 0.6017, 0.335, 0.5832, 0.335, 0.5924, 0.351, 0.1911, 0.4163, 0.1726, 0.4163, 0.1818, 0.4323, 0.3729, 0.4163, 0.3544, 0.4163, 0.3636, 0.4323, 0.3659, 0.4581, 0.3317, 0.3988, 0.3274, 0.4023, 0.3616, 0.4615, 0.9553, 0.375, 0.9516, 0.3792, 0.9531, 0.3857, 0.9548, 0.3879, 0.9567, 0.3849, 0.959, 0.3778, 0.5579, 0.3746, 0.5455, 0.3531, 0.533, 0.3746, 0.591, 0.3804, 0.557, 0.3214, 0.5467, 0.3264, 0.5816, 0.3869, 0.4098, 0.375, 0.4062, 0.3792, 0.4076, 0.3857, 0.4094, 0.3879, 0.4112, 0.3849, 0.4135, 0.3778, 0.376, 0.3746, 0.3636, 0.3531, 0.3512, 0.3746, 0.4092, 0.3804, 0.3751, 0.3214, 0.3648, 0.3264, 0.3998, 0.3869, 0.228, 0.375, 0.2243, 0.3792, 0.2258, 0.3857, 0.2275, 0.3879, 0.2294, 0.3849, 0.2317, 0.3778, 0.1942, 0.3746, 0.1818, 0.3531, 0.1694, 0.3746, 0.2274, 0.3804, 0.1933, 0.3214, 0.183, 0.3264, 0.218, 0.3869, 0.6976, 0.4036, 0.6958, 0.3984, 0.6895, 0.3964, 0.6867, 0.3968, 0.6883, 0.3999, 0.6934, 0.4054, 0.9215, 0.3746, 0.9091, 0.3531, 0.8967, 0.3746, 0.9546, 0.3804, 0.9206, 0.3214, 0.9103, 0.3264, 0.9452, 0.3869, 0.944, 0.389, 0.8741, 0.389, 0.875, 0.4003, 0.9431, 0.4003, 0.7397, 0.3746, 0.7273, 0.3531, 0.7149, 0.3746, 0.7728, 0.3804, 0.7388, 0.3214, 0.7285, 0.3264, 0.7634, 0.3869, 0.5579, 0.2553, 0.533, 0.2553, 0.5455, 0.2768, 0.5816, 0.243, 0.5467, 0.3035, 0.557, 0.3084, 0.591, 0.2494, 0.419, 0.2424, 0.4181, 0.231, 0.4087, 0.2245, 0.3992, 0.23, 0.4001, 0.2414, 0.4095, 0.2478, 0.7376, 0.3095, 0.7273, 0.3046, 0.717, 0.3095, 0.717, 0.3204, 0.7273, 0.3253, 0.7376, 0.3204, 0.376, 0.2553, 0.3512, 0.2553, 0.3636, 0.2768, 0.3977, 0.2295, 0.3296, 0.2295, 0.3287, 0.2409, 0.3986, 0.2409, 0.5004, 0.2245, 0.491, 0.231, 0.4901, 0.2424, 0.4996, 0.2478, 0.509, 0.2414, 0.5099, 0.23, 0.1942, 0.2553, 0.1694, 0.2553, 0.1818, 0.2768, 0.2159, 0.2295, 0.1478, 0.2295, 0.1469, 0.2409, 0.2168, 0.2409, 0.3186, 0.2245, 0.3092, 0.231, 0.3083, 0.2424, 0.3177, 0.2478, 0.3271, 0.2414, 0.3281, 0.23, 0.9215, 0.2553, 0.8967, 0.2553, 0.9091, 0.2768, 0.9431, 0.2295, 0.875, 0.2295, 0.8741, 0.2409, 0.944, 0.2409, 0.1368, 0.2245, 0.1274, 0.231, 0.1265, 0.2424, 0.1359, 0.2478, 0.1453, 0.2414, 0.1462, 0.23, 0.7397, 0.2553, 0.7149, 0.2553, 0.7273, 0.2768, 0.7613, 0.2295, 0.6932, 0.2295, 0.6923, 0.2409, 0.7622, 0.2409, 0.5443, 0.3035, 0.5093, 0.243, 0.4999, 0.2494, 0.534, 0.3084, 0.467, 0.2171, 0.4545, 0.1956, 0.4421, 0.2171, 0.5001, 0.223, 0.466, 0.164, 0.4557, 0.1689, 0.4907, 0.2294, 0.3624, 0.3035, 0.3275, 0.243, 0.3181, 0.2494, 0.3521, 0.3084, 0.2851, 0.2171, 0.2727, 0.1956, 0.2603, 0.2171, 0.3183, 0.223, 0.2842, 0.164, 0.2739, 0.1689, 0.3089, 0.2294, 0.1806, 0.3035, 0.1457, 0.243, 0.1363, 0.2494, 0.1703, 0.3084, 0.1033, 0.2171, 0.09091, 0.1956, 0.0785, 0.2171, 0.1365, 0.223, 0.1024, 0.164, 0.09211, 0.1689, 0.1271, 0.2294, 0.9079, 0.3035, 0.8729, 0.243, 0.8635, 0.2494, 0.8976, 0.3084, 0.8306, 0.2171, 0.8182, 0.1956, 0.8058, 0.2171, 0.8637, 0.223, 0.8297, 0.164, 0.8194, 0.1689, 0.8543, 0.2294, 0.7261, 0.3035, 0.6911, 0.243, 0.6817, 0.2494, 0.7158, 0.3084, 0.6488, 0.2171, 0.6364, 0.1956, 0.624, 0.2171, 0.6819, 0.223, 0.6479, 0.164, 0.6376, 0.1689, 0.6725, 0.2294, 0.467, 0.09781, 0.4421, 0.09781, 0.4545, 0.1193, 0.4907, 0.08549, 0.4557, 0.146, 0.466, 0.1509, 0.5001, 0.09195, 0.283, 0.152, 0.2727, 0.1471, 0.2624, 0.152, 0.2624, 0.1629, 0.2727, 0.1678, 0.283, 0.1629, 0.4533, 0.146, 0.4184, 0.08549, 0.409, 0.09195, 0.443, 0.1509, 0.2851, 0.09781, 0.2603, 0.09781, 0.2727, 0.1193, 0.3068, 0.07203, 0.2387, 0.07203, 0.2378, 0.08341, 0.3077, 0.08341, 0.2715, 0.146, 0.2366, 0.08549, 0.2272, 0.09195, 0.2612, 0.1509, 0.1033, 0.09781, 0.0785, 0.09781, 0.09091, 0.1193, 0.125, 0.07203, 0.05685, 0.07203, 0.05596, 0.08341, 0.1259, 0.08341, 0.6002, 0.2294, 0.6352, 0.1689, 0.6249, 0.164, 0.5908, 0.223, 0.6364, 0.1193, 0.6488, 0.09781, 0.624, 0.09781, 0.6479, 0.1509, 0.6819, 0.09195, 0.6725, 0.08549, 0.6376, 0.146, 0.8306, 0.09781, 0.8058, 0.09781, 0.8182, 0.1193, 0.8543, 0.08549, 0.8194, 0.146, 0.8297, 0.1509, 0.8637, 0.09195, 0.6014, 0.08341, 0.6713, 0.08341, 0.6704, 0.07203, 0.6023, 0.07203, 0.4226, 0.07355, 0.4568, 0.0143, 0.4525, 0.01083, 0.4183, 0.07007, 0.08166, 0.05608, 0.09091, 0.04006, 0.09317, 0.0143, 0.05898, 0.07355, 0.8182, 0.04006, 0.8274, 0.05608, 0.8405, 0.06426, 0.8182, 0.02559, 0.6833, 0.1214, 0.6926, 0.1374, 0.7138, 0.1523, 0.6795, 0.09303, 0.762, 0.1374, 0.7712, 0.1214, 0.7718, 0.106, 0.7494, 0.1447, 0.8559, 0.1775, 0.8744, 0.1775, 0.8972, 0.1629, 0.8288, 0.1629, 0.8744, 0.1374, 0.8559, 0.1374, 0.8288, 0.152, 0.8972, 0.152, 0.6741, 0.1775, 0.6926, 0.1775, 0.7154, 0.1629, 0.647, 0.1629, 0.6926, 0.1374, 0.6741, 0.1374, 0.647, 0.152, 0.7154, 0.152, 0.5015, 0.1214, 0.5108, 0.1374, 0.5319, 0.1523, 0.4977, 0.09303, 0.5801, 0.1374, 0.5894, 0.1214, 0.5899, 0.106, 0.5676, 0.1447, 0.2635, 0.05608, 0.2727, 0.04006, 0.275, 0.0143, 0.2408, 0.07355, 0.09091, 0.04006, 0.1002, 0.05608, 0.1132, 0.06426, 0.09091, 0.02559, 0.1286, 0.1775, 0.1471, 0.1775, 0.17, 0.1629, 0.1016, 0.1629, 0.1471, 0.1374, 0.1286, 0.1374, 0.1016, 0.152, 0.17, 0.152, 0.4453, 0.05608, 0.4545, 0.04006, 0.4568, 0.0143, 0.4226, 0.07355, 0.2727, 0.04006, 0.282, 0.05608, 0.2951, 0.06426, 0.2727, 0.02559, 0.3104, 0.1775, 0.3289, 0.1775, 0.3518, 0.1629, 0.2834, 0.1629, 0.3289, 0.1374, 0.3104, 0.1374, 0.2834, 0.152, 0.3518, 0.152, 0.4923, 0.1775, 0.5108, 0.1775, 0.5336, 0.1629, 0.4652, 0.1629, 0.5108, 0.1374, 0.4923, 0.1374, 0.4652, 0.152, 0.5336, 0.152, 0.718, 0.2135, 0.7273, 0.1975, 0.726, 0.1704, 0.6919, 0.2297, 0.6926, 0.1775, 0.6833, 0.1935, 0.6824, 0.2242, 0.7167, 0.165, 0.5924, 0.2789, 0.6017, 0.2949, 0.6257, 0.3074, 0.5915, 0.2481, 0.6364, 0.2749, 0.6271, 0.2588, 0.601, 0.2427, 0.6351, 0.302, 0.8998, 0.2135, 0.9091, 0.1975, 0.9079, 0.1704, 0.8737, 0.2297, 0.8744, 0.1775, 0.8651, 0.1935, 0.8642, 0.2242, 0.8985, 0.165, 0.7742, 0.2789, 0.7835, 0.2949, 0.8076, 0.3074, 0.7733, 0.2481, 0.8182, 0.2749, 0.8089, 0.2588, 0.7828, 0.2427, 0.817, 0.302, 0.1726, 0.2135, 0.1818, 0.1975, 0.1806, 0.1704, 0.1464, 0.2297, 0.1471, 0.1775, 0.1379, 0.1935, 0.137, 0.2242, 0.1712, 0.165, 0.9561, 0.2789, 0.9653, 0.2949, 0.9865, 0.3097, 0.9523, 0.2505, 0.09091, 0.2749, 0.08166, 0.2588, 0.06858, 0.2507, 0.09091, 0.2893, 0.3544, 0.2135, 0.3636, 0.1975, 0.3624, 0.1704, 0.3282, 0.2297, 0.3289, 0.1775, 0.3197, 0.1935, 0.3188, 0.2242, 0.353, 0.165, 0.2288, 0.2789, 0.238, 0.2949, 0.2621, 0.3074, 0.2279, 0.2481, 0.2727, 0.2749, 0.2635, 0.2588, 0.2373, 0.2427, 0.2715, 0.302, 0.5362, 0.2135, 0.5455, 0.1975, 0.5442, 0.1704, 0.51, 0.2297, 0.5108, 0.1775, 0.5015, 0.1935, 0.5006, 0.2242, 0.5348, 0.165, 0.4106, 0.2789, 0.4198, 0.2949, 0.4439, 0.3074, 0.4097, 0.2481, 0.4545, 0.2749, 0.4453, 0.2588, 0.4191, 0.2427, 0.4533, 0.302, 0.765, 0.335, 0.7835, 0.335, 0.8063, 0.3203, 0.7379, 0.3204, 0.7835, 0.2949, 0.765, 0.2949, 0.7379, 0.3095, 0.8063, 0.3095, 0.9468, 0.335, 0.9653, 0.335, 0.9882, 0.3203, 0.9197, 0.3204, 0.9653, 0.2949, 0.9468, 0.2949, 0.9197, 0.3095, 0.9882, 0.3095, 0.2195, 0.335, 0.238, 0.335, 0.2609, 0.3203, 0.1925, 0.3204, 0.238, 0.2949, 0.2195, 0.2949, 0.1925, 0.3095, 0.2609, 0.3095, 0.4014, 0.335, 0.4198, 0.335, 0.4427, 0.3203, 0.3743, 0.3204, 0.4198, 0.2949, 0.4014, 0.2949, 0.3743, 0.3095, 0.4427, 0.3095, 0.5832, 0.335, 0.6017, 0.335, 0.6245, 0.3203, 0.5561, 0.3204, 0.6017, 0.2949, 0.5832, 0.2949, 0.5561, 0.3095, 0.6245, 0.3095, 0.8621, 0.351, 0.8529, 0.335, 0.8317, 0.3201, 0.8659, 0.3794, 0.7835, 0.335, 0.7742, 0.351, 0.7737, 0.3664, 0.796, 0.3277, 0.5547, 0.4163, 0.5455, 0.4323, 0.5432, 0.4581, 0.5774, 0.3988, 0.7273, 0.4323, 0.718, 0.4163, 0.7049, 0.4081, 0.7273, 0.4468, 0.1349, 0.351, 0.1256, 0.335, 0.1044, 0.3201, 0.1386, 0.3794, 0.9653, 0.335, 0.9561, 0.351, 0.9555, 0.3664, 0.9778, 0.3277, 0.3167, 0.351, 0.3074, 0.335, 0.2862, 0.3201, 0.3205, 0.3794, 0.238, 0.335, 0.2288, 0.351, 0.2282, 0.3664, 0.2506, 0.3277, 0.4985, 0.351, 0.4892, 0.335, 0.4681, 0.3201, 0.5023, 0.3794, 0.4198, 0.335, 0.4106, 0.351, 0.4101, 0.3664, 0.4324, 0.3277, 0.0347, 0.1374, 0.04394, 0.1214, 0.04773, 0.09303, 0.01351, 0.1523, 0.8651, 0.1214, 0.8744, 0.1374, 0.8869, 0.1447, 0.8646, 0.106, 0.6364, 0.04006, 0.6456, 0.05608, 0.6683, 0.07355, 0.6341, 0.0143, 0.8089, 0.05608, 0.8182, 0.04006, 0.8182, 0.02559, 0.7959, 0.06426, 0.762, 0.1775, 0.7805, 0.1775, 0.8075, 0.1629, 0.7391, 0.1629, 0.7805, 0.1374, 0.762, 0.1374, 0.7391, 0.152, 0.8075, 0.152, 0.5801, 0.1775, 0.5986, 0.1775, 0.6257, 0.1629, 0.5573, 0.1629, 0.5986, 0.1374, 0.5801, 0.1374, 0.5573, 0.152, 0.6257, 0.152, 0.4545, 0.04006, 0.4638, 0.05608, 0.4865, 0.07355, 0.4523, 0.0143, 0.6271, 0.05608, 0.6364, 0.04006, 0.6364, 0.02559, 0.614, 0.06426, 0.2165, 0.1374, 0.2258, 0.1214, 0.2296, 0.09303, 0.1953, 0.1523, 0.1379, 0.1214, 0.1471, 0.1374, 0.1597, 0.1447, 0.1373, 0.106, 0.0347, 0.1775, 0.05319, 0.1775, 0.08026, 0.1629, 0.01185, 0.1629, 0.05319, 0.1374, 0.0347, 0.1374, 0.01185, 0.152, 0.08026, 0.152, 0.3983, 0.1374, 0.4076, 0.1214, 0.4114, 0.09303, 0.3772, 0.1523, 0.3197, 0.1214, 0.3289, 0.1374, 0.3415, 0.1447, 0.3191, 0.106, 0.2165, 0.1775, 0.235, 0.1775, 0.2621, 0.1629, 0.1937, 0.1629, 0.235, 0.1374, 0.2165, 0.1374, 0.1937, 0.152, 0.2621, 0.152, 0.3983, 0.1775, 0.4168, 0.1775, 0.4439, 0.1629, 0.3755, 0.1629, 0.4168, 0.1374, 0.3983, 0.1374, 0.3755, 0.152, 0.4439, 0.152, 0.6711, 0.2949, 0.6803, 0.2789, 0.6812, 0.2481, 0.647, 0.3074, 0.6456, 0.2588, 0.6364, 0.2749, 0.6376, 0.302, 0.6718, 0.2427, 0.5455, 0.1975, 0.5547, 0.2135, 0.5809, 0.2297, 0.5467, 0.1704, 0.5894, 0.1935, 0.5801, 0.1775, 0.5561, 0.165, 0.5903, 0.2242, 0.8529, 0.2949, 0.8621, 0.2789, 0.863, 0.2481, 0.8288, 0.3074, 0.8274, 0.2588, 0.8182, 0.2749, 0.8194, 0.302, 0.8536, 0.2427, 0.7273, 0.1975, 0.7365, 0.2135, 0.7627, 0.2297, 0.7285, 0.1704, 0.7712, 0.1935, 0.762, 0.1775, 0.7379, 0.165, 0.7721, 0.2242, 0.1256, 0.2949, 0.1349, 0.2789, 0.1358, 0.2481, 0.1015, 0.3074, 0.1002, 0.2588, 0.09091, 0.2749, 0.09214, 0.302, 0.1263, 0.2427, 0.9091, 0.1975, 0.9183, 0.2135, 0.941, 0.231, 0.9068, 0.1718, 0.04394, 0.1935, 0.0347, 0.1775, 0.02216, 0.1703, 0.04449, 0.2089, 0.3074, 0.2949, 0.3167, 0.2789, 0.3176, 0.2481, 0.2833, 0.3074, 0.282, 0.2588, 0.2727, 0.2749, 0.274, 0.302, 0.3081, 0.2427, 0.1818, 0.1975, 0.1911, 0.2135, 0.2172, 0.2297, 0.183, 0.1704, 0.2258, 0.1935, 0.2165, 0.1775, 0.1924, 0.165, 0.2267, 0.2242, 0.4892, 0.2949, 0.4985, 0.2789, 0.4994, 0.2481, 0.4652, 0.3074, 0.4638, 0.2588, 0.4545, 0.2749, 0.4558, 0.302, 0.49, 0.2427, 0.3636, 0.1975, 0.3729, 0.2135, 0.399, 0.2297, 0.3649, 0.1704, 0.4076, 0.1935, 0.3983, 0.1775, 0.3743, 0.165, 0.4085, 0.2242, 0.6711, 0.335, 0.6896, 0.335, 0.7166, 0.3204, 0.6482, 0.3203, 0.6896, 0.2949, 0.6711, 0.2949, 0.6482, 0.3095, 0.7166, 0.3095, 0.8529, 0.335, 0.8714, 0.335, 0.8984, 0.3204, 0.83, 0.3203, 0.8714, 0.2949, 0.8529, 0.2949, 0.83, 0.3095, 0.8984, 0.3095, 0.1256, 0.335, 0.1441, 0.335, 0.1712, 0.3204, 0.1028, 0.3203, 0.1441, 0.2949, 0.1256, 0.2949, 0.1028, 0.3095, 0.1712, 0.3095, 0.3074, 0.335, 0.3259, 0.335, 0.353, 0.3204, 0.2846, 0.3203, 0.3259, 0.2949, 0.3074, 0.2949, 0.2846, 0.3095, 0.353, 0.3095, 0.4892, 0.335, 0.5077, 0.335, 0.5348, 0.3204, 0.4664, 0.3203, 0.5077, 0.2949, 0.4892, 0.2949, 0.4664, 0.3095, 0.5348, 0.3095, 0.9091, 0.4323, 0.8998, 0.4163, 0.8772, 0.3988, 0.9114, 0.4581, 0.7365, 0.4163, 0.7273, 0.4323, 0.7273, 0.4468, 0.7496, 0.4081, 0.6017, 0.335, 0.5924, 0.351, 0.5886, 0.3794, 0.6228, 0.3201, 0.6803, 0.351, 0.6711, 0.335, 0.6585, 0.3277, 0.6809, 0.3664, 0.1818, 0.4323, 0.1726, 0.4163, 0.1499, 0.3988, 0.1841, 0.4581, 0.9183, 0.4163, 0.9091, 0.4323, 0.9091, 0.4468, 0.9314, 0.4081, 0.3636, 0.4323, 0.3544, 0.4163, 0.3317, 0.3988, 0.3659, 0.4581, 0.1911, 0.4163, 0.1818, 0.4323, 0.1818, 0.4468, 0.2041, 0.4081, 0.5455, 0.4323, 0.5362, 0.4163, 0.5135, 0.3988, 0.5477, 0.4581, 0.3729, 0.4163, 0.3636, 0.4323, 0.3636, 0.4468, 0.386, 0.4081, 0.5579, 0.3746, 0.533, 0.3746, 0.5105, 0.389, 0.5804, 0.389, 0.5362, 0.4163, 0.5547, 0.4163, 0.5795, 0.4003, 0.5114, 0.4003, 0.5924, 0.351, 0.5832, 0.335, 0.557, 0.3214, 0.591, 0.3804, 0.5455, 0.3531, 0.5579, 0.3746, 0.5816, 0.3869, 0.5467, 0.3264, 0.533, 0.3746, 0.5455, 0.3531, 0.5443, 0.3264, 0.5093, 0.3869, 0.5077, 0.335, 0.4985, 0.351, 0.4999, 0.3804, 0.534, 0.3214, 0.376, 0.3746, 0.3512, 0.3746, 0.3287, 0.389, 0.3986, 0.389, 0.3544, 0.4163, 0.3729, 0.4163, 0.3977, 0.4003, 0.3296, 0.4003, 0.4106, 0.351, 0.4014, 0.335, 0.3751, 0.3214, 0.4092, 0.3804, 0.3636, 0.3531, 0.376, 0.3746, 0.3998, 0.3869, 0.3648, 0.3264, 0.3512, 0.3746, 0.3636, 0.3531, 0.3624, 0.3264, 0.3275, 0.3869, 0.3259, 0.335, 0.3167, 0.351, 0.3181, 0.3804, 0.3521, 0.3214, 0.1942, 0.3746, 0.1694, 0.3746, 0.1469, 0.389, 0.2168, 0.389, 0.1726, 0.4163, 0.1911, 0.4163, 0.2159, 0.4003, 0.1478, 0.4003, 0.2288, 0.351, 0.2195, 0.335, 0.1933, 0.3214, 0.2274, 0.3804, 0.1818, 0.3531, 0.1942, 0.3746, 0.218, 0.3869, 0.183, 0.3264, 0.1694, 0.3746, 0.1818, 0.3531, 0.1806, 0.3264, 0.1457, 0.3869, 0.1441, 0.335, 0.1349, 0.351, 0.1363, 0.3804, 0.1703, 0.3214, 0.9215, 0.3746, 0.8967, 0.3746, 0.8741, 0.389, 0.944, 0.389, 0.8998, 0.4163, 0.9183, 0.4163, 0.9431, 0.4003, 0.875, 0.4003, 0.9561, 0.351, 0.9468, 0.335, 0.9206, 0.3214, 0.9546, 0.3804, 0.9091, 0.3531, 0.9215, 0.3746, 0.9452, 0.3869, 0.9103, 0.3264, 0.8967, 0.3746, 0.9091, 0.3531, 0.9079, 0.3264, 0.8729, 0.3869, 0.8714, 0.335, 0.8621, 0.351, 0.8635, 0.3804, 0.8976, 0.3214, 0.7397, 0.3746, 0.7149, 0.3746, 0.6923, 0.389, 0.7622, 0.389, 0.718, 0.4163, 0.7365, 0.4163, 0.7613, 0.4003, 0.6932, 0.4003, 0.7742, 0.351, 0.765, 0.335, 0.7388, 0.3214, 0.7728, 0.3804, 0.7273, 0.3531, 0.7397, 0.3746, 0.7634, 0.3869, 0.7285, 0.3264, 0.7149, 0.3746, 0.7273, 0.3531, 0.7261, 0.3264, 0.6911, 0.3869, 0.6896, 0.335, 0.6803, 0.351, 0.6817, 0.3804, 0.7158, 0.3214, 0.5579, 0.2553, 0.5455, 0.2768, 0.5467, 0.3035, 0.5816, 0.243, 0.5832, 0.2949, 0.5924, 0.2789, 0.591, 0.2494, 0.557, 0.3084, 0.5547, 0.2135, 0.5362, 0.2135, 0.5114, 0.2295, 0.5795, 0.2295, 0.533, 0.2553, 0.5579, 0.2553, 0.5804, 0.2409, 0.5105, 0.2409, 0.5455, 0.2768, 0.533, 0.2553, 0.5093, 0.243, 0.5443, 0.3035, 0.4985, 0.2789, 0.5077, 0.2949, 0.534, 0.3084, 0.4999, 0.2494, 0.376, 0.2553, 0.3636, 0.2768, 0.3648, 0.3035, 0.3998, 0.243, 0.4014, 0.2949, 0.4106, 0.2789, 0.4092, 0.2494, 0.3751, 0.3084, 0.3729, 0.2135, 0.3544, 0.2135, 0.3296, 0.2295, 0.3977, 0.2295, 0.3512, 0.2553, 0.376, 0.2553, 0.3986, 0.2409, 0.3287, 0.2409, 0.3636, 0.2768, 0.3512, 0.2553, 0.3275, 0.243, 0.3624, 0.3035, 0.3167, 0.2789, 0.3259, 0.2949, 0.3521, 0.3084, 0.3181, 0.2494, 0.1942, 0.2553, 0.1818, 0.2768, 0.183, 0.3035, 0.218, 0.243, 0.2195, 0.2949, 0.2288, 0.2789, 0.2274, 0.2494, 0.1933, 0.3084, 0.1911, 0.2135, 0.1726, 0.2135, 0.1478, 0.2295, 0.2159, 0.2295, 0.1694, 0.2553, 0.1942, 0.2553, 0.2168, 0.2409, 0.1469, 0.2409, 0.1818, 0.2768, 0.1694, 0.2553, 0.1457, 0.243, 0.1806, 0.3035, 0.1349, 0.2789, 0.1441, 0.2949, 0.1703, 0.3084, 0.1363, 0.2494, 0.9215, 0.2553, 0.9091, 0.2768, 0.9103, 0.3035, 0.9452, 0.243, 0.9468, 0.2949, 0.9561, 0.2789, 0.9546, 0.2494, 0.9206, 0.3084, 0.9183, 0.2135, 0.8998, 0.2135, 0.875, 0.2295, 0.9431, 0.2295, 0.8967, 0.2553, 0.9215, 0.2553, 0.944, 0.2409, 0.8741, 0.2409, 0.9091, 0.2768, 0.8967, 0.2553, 0.8729, 0.243, 0.9079, 0.3035, 0.8621, 0.2789, 0.8714, 0.2949, 0.8976, 0.3084, 0.8635, 0.2494, 0.7397, 0.2553, 0.7273, 0.2768, 0.7285, 0.3035, 0.7634, 0.243, 0.765, 0.2949, 0.7742, 0.2789, 0.7728, 0.2494, 0.7388, 0.3084, 0.7365, 0.2135, 0.718, 0.2135, 0.6932, 0.2295, 0.7613, 0.2295, 0.7149, 0.2553, 0.7397, 0.2553, 0.7622, 0.2409, 0.6923, 0.2409, 0.7273, 0.2768, 0.7149, 0.2553, 0.6911, 0.243, 0.7261, 0.3035, 0.6803, 0.2789, 0.6896, 0.2949, 0.7158, 0.3084, 0.6817, 0.2494, 0.467, 0.2171, 0.4421, 0.2171, 0.4196, 0.2315, 0.4895, 0.2315, 0.4453, 0.2588, 0.4638, 0.2588, 0.4886, 0.2429, 0.4205, 0.2429, 0.5015, 0.1935, 0.4923, 0.1775, 0.466, 0.164, 0.5001, 0.223, 0.4545, 0.1956, 0.467, 0.2171, 0.4907, 0.2294, 0.4557, 0.1689, 0.4421, 0.2171, 0.4545, 0.1956, 0.4533, 0.1689, 0.4184, 0.2294, 0.4168, 0.1775, 0.4076, 0.1935, 0.409, 0.223, 0.443, 0.164, 0.2851, 0.2171, 0.2603, 0.2171, 0.2378, 0.2315, 0.3077, 0.2315, 0.2635, 0.2588, 0.282, 0.2588, 0.3068, 0.2429, 0.2387, 0.2429, 0.3197, 0.1935, 0.3104, 0.1775, 0.2842, 0.164, 0.3183, 0.223, 0.2727, 0.1956, 0.2851, 0.2171, 0.3089, 0.2294, 0.2739, 0.1689, 0.2603, 0.2171, 0.2727, 0.1956, 0.2715, 0.1689, 0.2366, 0.2294, 0.235, 0.1775, 0.2258, 0.1935, 0.2272, 0.223, 0.2612, 0.164, 0.1033, 0.2171, 0.0785, 0.2171, 0.05596, 0.2315, 0.1259, 0.2315, 0.08166, 0.2588, 0.1002, 0.2588, 0.125, 0.2429, 0.05685, 0.2429, 0.1379, 0.1935, 0.1286, 0.1775, 0.1024, 0.164, 0.1365, 0.223, 0.09091, 0.1956, 0.1033, 0.2171, 0.1271, 0.2294, 0.09211, 0.1689, 0.0785, 0.2171, 0.09091, 0.1956, 0.08971, 0.1689, 0.05477, 0.2294, 0.05319, 0.1775, 0.04394, 0.1935, 0.04535, 0.223, 0.07941, 0.164, 0.8306, 0.2171, 0.8058, 0.2171, 0.7832, 0.2315, 0.8531, 0.2315, 0.8089, 0.2588, 0.8274, 0.2588, 0.8522, 0.2429, 0.7841, 0.2429, 0.8651, 0.1935, 0.8559, 0.1775, 0.8297, 0.164, 0.8637, 0.223, 0.8182, 0.1956, 0.8306, 0.2171, 0.8543, 0.2294, 0.8194, 0.1689, 0.8058, 0.2171, 0.8182, 0.1956, 0.817, 0.1689, 0.782, 0.2294, 0.7805, 0.1775, 0.7712, 0.1935, 0.7726, 0.223, 0.8067, 0.164, 0.6488, 0.2171, 0.624, 0.2171, 0.6014, 0.2315, 0.6713, 0.2315, 0.6271, 0.2588, 0.6456, 0.2588, 0.6704, 0.2429, 0.6023, 0.2429, 0.6833, 0.1935, 0.6741, 0.1775, 0.6479, 0.164, 0.6819, 0.223, 0.6364, 0.1956, 0.6488, 0.2171, 0.6725, 0.2294, 0.6376, 0.1689, 0.624, 0.2171, 0.6364, 0.1956, 0.6352, 0.1689, 0.6002, 0.2294, 0.5986, 0.1775, 0.5894, 0.1935, 0.5908, 0.223, 0.6249, 0.164, 0.467, 0.09781, 0.4545, 0.1193, 0.4557, 0.146, 0.4907, 0.08549, 0.4923, 0.1374, 0.5015, 0.1214, 0.5001, 0.09195, 0.466, 0.1509, 0.4638, 0.05608, 0.4453, 0.05608, 0.4205, 0.07203, 0.4886, 0.07203, 0.4421, 0.09781, 0.467, 0.09781, 0.4895, 0.08341, 0.4196, 0.08341, 0.4545, 0.1193, 0.4421, 0.09781, 0.4184, 0.08549, 0.4533, 0.146, 0.4076, 0.1214, 0.4168, 0.1374, 0.443, 0.1509, 0.409, 0.09195, 0.2851, 0.09781, 0.2727, 0.1193, 0.2739, 0.146, 0.3089, 0.08549, 0.3104, 0.1374, 0.3197, 0.1214, 0.3183, 0.09195, 0.2842, 0.1509, 0.282, 0.05608, 0.2635, 0.05608, 0.2387, 0.07203, 0.3068, 0.07203, 0.2603, 0.09781, 0.2851, 0.09781, 0.3077, 0.08341, 0.2378, 0.08341, 0.2727, 0.1193, 0.2603, 0.09781, 0.2366, 0.08549, 0.2715, 0.146, 0.2258, 0.1214, 0.235, 0.1374, 0.2612, 0.1509, 0.2272, 0.09195, 0.1033, 0.09781, 0.09091, 0.1193, 0.09211, 0.146, 0.1271, 0.08549, 0.1286, 0.1374, 0.1379, 0.1214, 0.1365, 0.09195, 0.1024, 0.1509, 0.1002, 0.05608, 0.08166, 0.05608, 0.05685, 0.07203, 0.125, 0.07203, 0.0785, 0.09781, 0.1033, 0.09781, 0.1259, 0.08341, 0.05596, 0.08341, 0.09091, 0.1193, 0.0785, 0.09781, 0.05477, 0.08549, 0.08971, 0.146, 0.04394, 0.1214, 0.05319, 0.1374, 0.07941, 0.1509, 0.04535, 0.09195, 0.6364, 0.1193, 0.624, 0.09781, 0.6002, 0.08549, 0.6352, 0.146, 0.5894, 0.1214, 0.5986, 0.1374, 0.6249, 0.1509, 0.5908, 0.09195, 0.6741, 0.1374, 0.6833, 0.1214, 0.6819, 0.09195, 0.6479, 0.1509, 0.6488, 0.09781, 0.6364, 0.1193, 0.6376, 0.146, 0.6725, 0.08549, 0.624, 0.09781, 0.6488, 0.09781, 0.6713, 0.08341, 0.6014, 0.08341, 0.6456, 0.05608, 0.6271, 0.05608, 0.6023, 0.07203, 0.6704, 0.07203, 0.8306, 0.09781, 0.8182, 0.1193, 0.8194, 0.146, 0.8543, 0.08549, 0.8559, 0.1374, 0.8651, 0.1214, 0.8637, 0.09195, 0.8297, 0.1509, 0.8274, 0.05608, 0.8089, 0.05608, 0.7841, 0.07203, 0.8522, 0.07203, 0.8058, 0.09781, 0.8306, 0.09781, 0.8531, 0.08341, 0.7832, 0.08341, 0.8182, 0.1193, 0.8058, 0.09781, 0.782, 0.08549, 0.817, 0.146, 0.7712, 0.1214, 0.7805, 0.1374, 0.8067, 0.1509, 0.7726, 0.09195, 0.6341, 0.0143, 0.6683, 0.07355, 0.6726, 0.07007, 0.6384, 0.01083])
me_icosphere.use_remesh_preserve_volume = False
me_icosphere.use_remesh_preserve_attributes = False
me_icosphere.use_mirror_vertex_groups = False
me_icosphere.update()

# ---- objects
ob_icosphere = bpy.data.objects.new('Icosphere', me_icosphere)

# ---- transforms, parenting, visibility, modifiers, constraints
ob_icosphere.location = (-0.3, 0.0, 0.0)
ob_icosphere.lineart.crease_threshold = 0.0
_m = ob_icosphere.modifiers.new('Subdivision', 'SUBSURF')
_m.uv_smooth = 'PRESERVE_CORNERS'
_m.show_only_control_edges = False

# ---- collection membership
col_collection.objects.link(ob_icosphere)

# ---- scene / render settings (as saved in the file)
scene.frame_start = 1; scene.frame_end = 250; scene.frame_set(1)
scene.render.engine = 'BLENDER_EEVEE_NEXT'
scene.cycles.use_denoising = False
scene.cycles.samples = 128
scene.cycles.sampling_pattern = 'TABULATED_SOBOL'
scene.cycles.use_adaptive_sampling = False
scene.cycles.use_light_tree = False
scene.view_settings.view_transform = 'Filmic'
bpy.context.view_layer.update()

# ---- added for rendering (the .blend has no active camera and no usable light): camera, sun
cam_auto = bpy.data.cameras.new('AutoCamera')
cam_auto.lens = 50.0
cam_auto.sensor_width = 36.0
cam_auto.clip_end = 1000.0
ob_auto_camera = bpy.data.objects.new('AutoCamera', cam_auto)
scene.collection.objects.link(ob_auto_camera)
ob_auto_camera.location = (4.38277, -5.61932, 3.74621)
ob_auto_camera.rotation_euler = (1.09748, -7.21219e-08, 0.694738)
scene.camera = ob_auto_camera
light_auto_sun = bpy.data.lights.new('AutoSun', 'SUN')
light_auto_sun.energy = 3.0
light_auto_sun.angle = 0.0523599
ob_auto_sun = bpy.data.objects.new('AutoSun', light_auto_sun)
scene.collection.objects.link(ob_auto_sun)
ob_auto_sun.rotation_euler = (0.872665, 0.174533, 0.523599)
bpy.context.view_layer.update()
